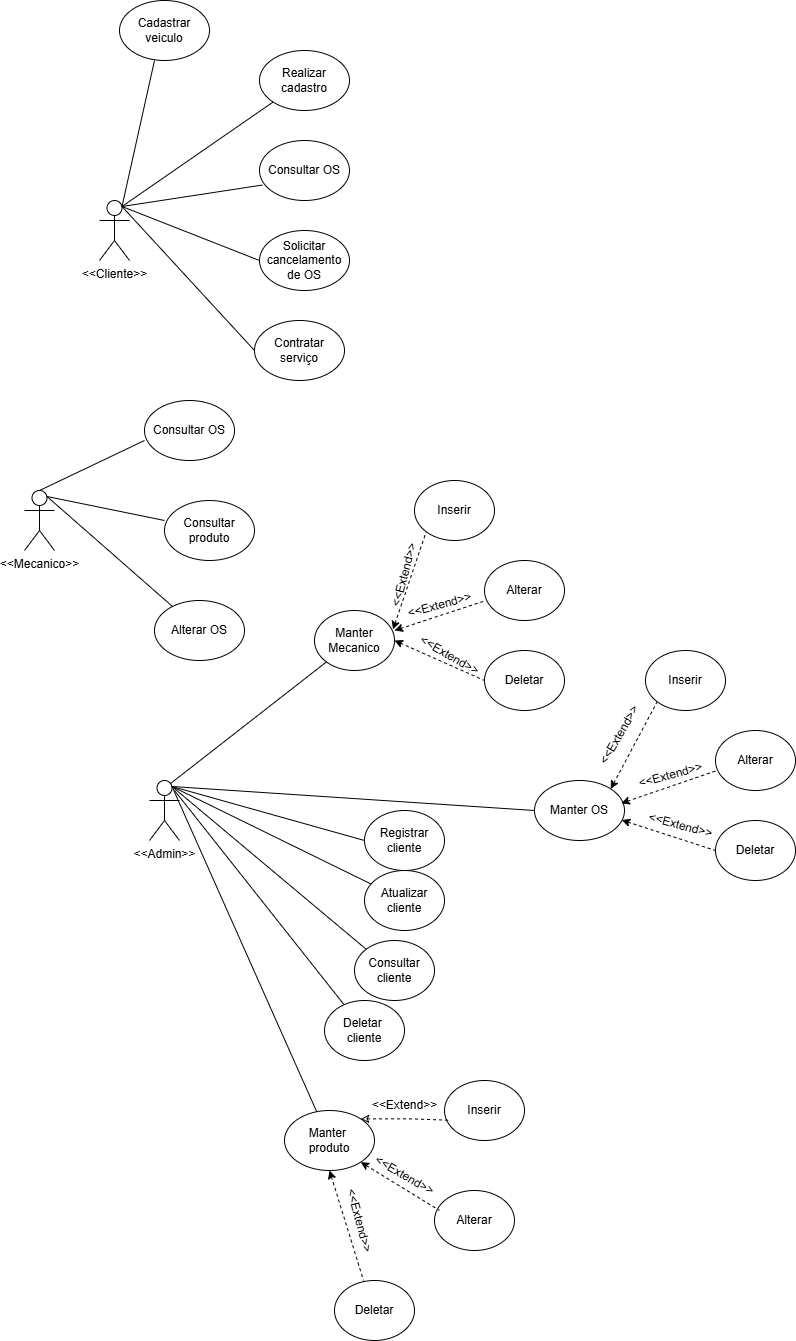

The diagram above was exported from draw.io. Its source (the exported page's mxGraphModel, read from the mxfile embedded in the PNG):
<mxGraphModel dx="2913" dy="1550" grid="1" gridSize="10" guides="1" tooltips="1" connect="1" arrows="1" fold="1" page="1" pageScale="1" pageWidth="827" pageHeight="1169" math="0" shadow="0">
  <root>
    <mxCell id="0" />
    <mxCell id="1" parent="0" />
    <mxCell id="GyWd9xwVwoITKUwHzOIe-1" value="&amp;lt;&amp;lt;Cliente&amp;gt;&amp;gt;" style="shape=umlActor;verticalLabelPosition=bottom;verticalAlign=top;html=1;outlineConnect=0;" parent="1" vertex="1">
      <mxGeometry x="475" y="690" width="30" height="60" as="geometry" />
    </mxCell>
    <mxCell id="GyWd9xwVwoITKUwHzOIe-2" value="&amp;lt;&amp;lt;Mecanico&amp;gt;&amp;gt;" style="shape=umlActor;verticalLabelPosition=bottom;verticalAlign=top;html=1;outlineConnect=0;" parent="1" vertex="1">
      <mxGeometry x="400" y="980" width="30" height="60" as="geometry" />
    </mxCell>
    <mxCell id="GyWd9xwVwoITKUwHzOIe-3" value="&amp;lt;&amp;lt;Admin&amp;gt;&amp;gt;" style="shape=umlActor;verticalLabelPosition=bottom;verticalAlign=top;html=1;outlineConnect=0;" parent="1" vertex="1">
      <mxGeometry x="525" y="1270" width="30" height="60" as="geometry" />
    </mxCell>
    <mxCell id="GyWd9xwVwoITKUwHzOIe-4" value="Manter Mecanico" style="ellipse;whiteSpace=wrap;html=1;" parent="1" vertex="1">
      <mxGeometry x="690" y="1100" width="80" height="60" as="geometry" />
    </mxCell>
    <mxCell id="GyWd9xwVwoITKUwHzOIe-5" value="Manter OS" style="ellipse;whiteSpace=wrap;html=1;" parent="1" vertex="1">
      <mxGeometry x="910" y="1270" width="90" height="60" as="geometry" />
    </mxCell>
    <mxCell id="GyWd9xwVwoITKUwHzOIe-6" value="Consultar produto" style="ellipse;whiteSpace=wrap;html=1;" parent="1" vertex="1">
      <mxGeometry x="540" y="990" width="90" height="60" as="geometry" />
    </mxCell>
    <mxCell id="GyWd9xwVwoITKUwHzOIe-7" value="Manter&amp;nbsp;&lt;div&gt;produto&lt;/div&gt;" style="ellipse;whiteSpace=wrap;html=1;" parent="1" vertex="1">
      <mxGeometry x="660" y="1600" width="90" height="60" as="geometry" />
    </mxCell>
    <mxCell id="GyWd9xwVwoITKUwHzOIe-8" value="Atualizar cliente&lt;span style=&quot;color: rgba(0, 0, 0, 0); font-family: monospace; font-size: 0px; text-align: start; text-wrap-mode: nowrap;&quot;&gt;%3CmxGraphModel%3E%3Croot%3E%3CmxCell%20id%3D%220%22%2F%3E%3CmxCell%20id%3D%221%22%20parent%3D%220%22%2F%3E%3CmxCell%20id%3D%222%22%20value%3D%22Manter%20Mecanico%22%20style%3D%22ellipse%3BwhiteSpace%3Dwrap%3Bhtml%3D1%3B%22%20vertex%3D%221%22%20parent%3D%221%22%3E%3CmxGeometry%20x%3D%22265%22%20y%3D%22190%22%20width%3D%2280%22%20height%3D%2260%22%20as%3D%22geometry%22%2F%3E%3C%2FmxCell%3E%3C%2Froot%3E%3C%2FmxGraphModel%3E&lt;/span&gt;" style="ellipse;whiteSpace=wrap;html=1;" parent="1" vertex="1">
      <mxGeometry x="740" y="1360" width="80" height="60" as="geometry" />
    </mxCell>
    <mxCell id="GyWd9xwVwoITKUwHzOIe-9" value="Registrar cliente" style="ellipse;whiteSpace=wrap;html=1;" parent="1" vertex="1">
      <mxGeometry x="740" y="1300" width="80" height="60" as="geometry" />
    </mxCell>
    <mxCell id="GyWd9xwVwoITKUwHzOIe-10" value="Consultar cliente&lt;span style=&quot;color: rgba(0, 0, 0, 0); font-family: monospace; font-size: 0px; text-align: start; text-wrap-mode: nowrap;&quot;&gt;%3CmxGraphModel%3E%3Croot%3E%3CmxCell%20id%3D%220%22%2F%3E%3CmxCell%20id%3D%221%22%20parent%3D%220%22%2F%3E%3CmxCell%20id%3D%222%22%20value%3D%22Manter%20Mecanico%22%20style%3D%22ellipse%3BwhiteSpace%3Dwrap%3Bhtml%3D1%3B%22%20vertex%3D%221%22%20parent%3D%221%22%3E%3CmxGeometry%20x%3D%22265%22%20y%3D%22190%22%20width%3D%2280%22%20height%3D%2260%22%20as%3D%22geometry%22%2F%3E%3C%2FmxCell%3E%3C%2Froot%3E%3C%2FmxGraphModel%3E&lt;/span&gt;" style="ellipse;whiteSpace=wrap;html=1;" parent="1" vertex="1">
      <mxGeometry x="730" y="1430" width="80" height="60" as="geometry" />
    </mxCell>
    <mxCell id="GyWd9xwVwoITKUwHzOIe-11" value="Realizar cadastro" style="ellipse;whiteSpace=wrap;html=1;" parent="1" vertex="1">
      <mxGeometry x="635" y="540" width="90" height="60" as="geometry" />
    </mxCell>
    <mxCell id="GyWd9xwVwoITKUwHzOIe-12" value="Consultar OS" style="ellipse;whiteSpace=wrap;html=1;" parent="1" vertex="1">
      <mxGeometry x="635" y="630" width="90" height="60" as="geometry" />
    </mxCell>
    <mxCell id="GyWd9xwVwoITKUwHzOIe-13" value="Solicitar cancelamento&lt;div&gt;de OS&lt;/div&gt;" style="ellipse;whiteSpace=wrap;html=1;" parent="1" vertex="1">
      <mxGeometry x="635" y="720" width="90" height="60" as="geometry" />
    </mxCell>
    <mxCell id="GyWd9xwVwoITKUwHzOIe-14" value="Contratar serviço" style="ellipse;whiteSpace=wrap;html=1;" parent="1" vertex="1">
      <mxGeometry x="630" y="810" width="90" height="60" as="geometry" />
    </mxCell>
    <mxCell id="GyWd9xwVwoITKUwHzOIe-15" value="Consultar OS" style="ellipse;whiteSpace=wrap;html=1;" parent="1" vertex="1">
      <mxGeometry x="520" y="890" width="90" height="60" as="geometry" />
    </mxCell>
    <mxCell id="GyWd9xwVwoITKUwHzOIe-16" value="Alterar OS" style="ellipse;whiteSpace=wrap;html=1;" parent="1" vertex="1">
      <mxGeometry x="530" y="1090" width="90" height="60" as="geometry" />
    </mxCell>
    <mxCell id="GyWd9xwVwoITKUwHzOIe-17" value="" style="endArrow=none;html=1;rounded=0;exitX=0.72;exitY=0.043;exitDx=0;exitDy=0;exitPerimeter=0;" parent="1" source="GyWd9xwVwoITKUwHzOIe-3" target="GyWd9xwVwoITKUwHzOIe-4" edge="1">
      <mxGeometry width="50" height="50" relative="1" as="geometry">
        <mxPoint x="580" y="1270" as="sourcePoint" />
        <mxPoint x="630" y="1220" as="targetPoint" />
      </mxGeometry>
    </mxCell>
    <mxCell id="GyWd9xwVwoITKUwHzOIe-18" value="" style="endArrow=none;html=1;rounded=0;exitX=0.75;exitY=0.1;exitDx=0;exitDy=0;exitPerimeter=0;" parent="1" source="GyWd9xwVwoITKUwHzOIe-3" target="GyWd9xwVwoITKUwHzOIe-7" edge="1">
      <mxGeometry width="50" height="50" relative="1" as="geometry">
        <mxPoint x="600" y="1290" as="sourcePoint" />
        <mxPoint x="650" y="1240" as="targetPoint" />
      </mxGeometry>
    </mxCell>
    <mxCell id="GyWd9xwVwoITKUwHzOIe-19" value="" style="endArrow=none;html=1;rounded=0;exitX=0.75;exitY=0.1;exitDx=0;exitDy=0;exitPerimeter=0;entryX=0;entryY=0.5;entryDx=0;entryDy=0;" parent="1" source="GyWd9xwVwoITKUwHzOIe-3" target="GyWd9xwVwoITKUwHzOIe-5" edge="1">
      <mxGeometry width="50" height="50" relative="1" as="geometry">
        <mxPoint x="610" y="1330" as="sourcePoint" />
        <mxPoint x="660" y="1280" as="targetPoint" />
      </mxGeometry>
    </mxCell>
    <mxCell id="GyWd9xwVwoITKUwHzOIe-20" value="" style="endArrow=none;html=1;rounded=0;entryX=0;entryY=0.5;entryDx=0;entryDy=0;exitX=0.75;exitY=0.1;exitDx=0;exitDy=0;exitPerimeter=0;" parent="1" source="GyWd9xwVwoITKUwHzOIe-3" target="GyWd9xwVwoITKUwHzOIe-9" edge="1">
      <mxGeometry width="50" height="50" relative="1" as="geometry">
        <mxPoint x="590" y="1370" as="sourcePoint" />
        <mxPoint x="640" y="1320" as="targetPoint" />
      </mxGeometry>
    </mxCell>
    <mxCell id="GyWd9xwVwoITKUwHzOIe-21" value="" style="endArrow=none;html=1;rounded=0;exitX=0.75;exitY=0.1;exitDx=0;exitDy=0;exitPerimeter=0;" parent="1" source="GyWd9xwVwoITKUwHzOIe-3" target="GyWd9xwVwoITKUwHzOIe-8" edge="1">
      <mxGeometry width="50" height="50" relative="1" as="geometry">
        <mxPoint x="590" y="1370" as="sourcePoint" />
        <mxPoint x="640" y="1320" as="targetPoint" />
      </mxGeometry>
    </mxCell>
    <mxCell id="GyWd9xwVwoITKUwHzOIe-22" value="" style="endArrow=none;html=1;rounded=0;entryX=0;entryY=0;entryDx=0;entryDy=0;exitX=0.75;exitY=0.1;exitDx=0;exitDy=0;exitPerimeter=0;" parent="1" source="GyWd9xwVwoITKUwHzOIe-3" target="GyWd9xwVwoITKUwHzOIe-10" edge="1">
      <mxGeometry width="50" height="50" relative="1" as="geometry">
        <mxPoint x="600" y="1360" as="sourcePoint" />
        <mxPoint x="640" y="1320" as="targetPoint" />
      </mxGeometry>
    </mxCell>
    <mxCell id="GyWd9xwVwoITKUwHzOIe-23" value="" style="endArrow=none;dashed=1;html=1;rounded=0;entryX=-0.002;entryY=0.676;entryDx=0;entryDy=0;endFill=1;startFill=1;startArrow=classic;entryPerimeter=0;" parent="1" target="GyWd9xwVwoITKUwHzOIe-25" edge="1">
      <mxGeometry width="50" height="50" relative="1" as="geometry">
        <mxPoint x="770" y="1120" as="sourcePoint" />
        <mxPoint x="841.5100331711421" y="1179.9978015691556" as="targetPoint" />
      </mxGeometry>
    </mxCell>
    <mxCell id="GyWd9xwVwoITKUwHzOIe-24" value="Inserir" style="ellipse;whiteSpace=wrap;html=1;" parent="1" vertex="1">
      <mxGeometry x="790" y="970" width="80" height="60" as="geometry" />
    </mxCell>
    <mxCell id="GyWd9xwVwoITKUwHzOIe-25" value="Alterar" style="ellipse;whiteSpace=wrap;html=1;" parent="1" vertex="1">
      <mxGeometry x="860" y="1050" width="80" height="60" as="geometry" />
    </mxCell>
    <mxCell id="GyWd9xwVwoITKUwHzOIe-26" value="Deletar" style="ellipse;whiteSpace=wrap;html=1;" parent="1" vertex="1">
      <mxGeometry x="860" y="1140" width="80" height="60" as="geometry" />
    </mxCell>
    <mxCell id="GyWd9xwVwoITKUwHzOIe-27" value="" style="endArrow=none;dashed=1;html=1;rounded=0;entryX=0;entryY=1;entryDx=0;entryDy=0;endFill=1;startFill=1;startArrow=classic;" parent="1" target="GyWd9xwVwoITKUwHzOIe-24" edge="1">
      <mxGeometry width="50" height="50" relative="1" as="geometry">
        <mxPoint x="768.49" y="1118.94" as="sourcePoint" />
        <mxPoint x="810.0000331711421" y="1099.9978015691556" as="targetPoint" />
      </mxGeometry>
    </mxCell>
    <mxCell id="GyWd9xwVwoITKUwHzOIe-28" value="" style="endArrow=none;dashed=1;html=1;rounded=0;entryX=0;entryY=0.5;entryDx=0;entryDy=0;endFill=1;startFill=1;startArrow=classic;exitX=1;exitY=0.5;exitDx=0;exitDy=0;" parent="1" source="GyWd9xwVwoITKUwHzOIe-4" target="GyWd9xwVwoITKUwHzOIe-26" edge="1">
      <mxGeometry width="50" height="50" relative="1" as="geometry">
        <mxPoint x="838.49" y="1240" as="sourcePoint" />
        <mxPoint x="880.0000331711421" y="1221.0578015691556" as="targetPoint" />
      </mxGeometry>
    </mxCell>
    <mxCell id="GyWd9xwVwoITKUwHzOIe-29" value="&amp;lt;&amp;lt;Extend&amp;gt;&amp;gt;" style="text;html=1;align=center;verticalAlign=middle;resizable=0;points=[];autosize=1;strokeColor=none;fillColor=none;rotation=-75;" parent="1" vertex="1">
      <mxGeometry x="735" y="1050" width="90" height="30" as="geometry" />
    </mxCell>
    <mxCell id="GyWd9xwVwoITKUwHzOIe-30" value="&amp;lt;&amp;lt;Extend&amp;gt;&amp;gt;" style="text;html=1;align=center;verticalAlign=middle;resizable=0;points=[];autosize=1;strokeColor=none;fillColor=none;rotation=-15;" parent="1" vertex="1">
      <mxGeometry x="770" y="1080" width="90" height="30" as="geometry" />
    </mxCell>
    <mxCell id="GyWd9xwVwoITKUwHzOIe-31" value="&amp;lt;&amp;lt;Extend&amp;gt;&amp;gt;" style="text;html=1;align=center;verticalAlign=middle;resizable=0;points=[];autosize=1;strokeColor=none;fillColor=none;rotation=30;" parent="1" vertex="1">
      <mxGeometry x="780" y="1130" width="90" height="30" as="geometry" />
    </mxCell>
    <mxCell id="GyWd9xwVwoITKUwHzOIe-32" value="" style="endArrow=none;html=1;rounded=0;exitX=0.5;exitY=0;exitDx=0;exitDy=0;exitPerimeter=0;entryX=0;entryY=0.667;entryDx=0;entryDy=0;entryPerimeter=0;" parent="1" source="GyWd9xwVwoITKUwHzOIe-2" target="GyWd9xwVwoITKUwHzOIe-15" edge="1">
      <mxGeometry width="50" height="50" relative="1" as="geometry">
        <mxPoint x="490" y="1040" as="sourcePoint" />
        <mxPoint x="540" y="990" as="targetPoint" />
      </mxGeometry>
    </mxCell>
    <mxCell id="GyWd9xwVwoITKUwHzOIe-33" value="" style="endArrow=none;html=1;rounded=0;exitX=0.75;exitY=0.1;exitDx=0;exitDy=0;exitPerimeter=0;entryX=0;entryY=0.333;entryDx=0;entryDy=0;entryPerimeter=0;" parent="1" source="GyWd9xwVwoITKUwHzOIe-2" target="GyWd9xwVwoITKUwHzOIe-6" edge="1">
      <mxGeometry width="50" height="50" relative="1" as="geometry">
        <mxPoint x="470" y="1030" as="sourcePoint" />
        <mxPoint x="520" y="980" as="targetPoint" />
      </mxGeometry>
    </mxCell>
    <mxCell id="GyWd9xwVwoITKUwHzOIe-34" value="" style="endArrow=none;html=1;rounded=0;exitX=0.75;exitY=0.1;exitDx=0;exitDy=0;exitPerimeter=0;" parent="1" source="GyWd9xwVwoITKUwHzOIe-2" target="GyWd9xwVwoITKUwHzOIe-16" edge="1">
      <mxGeometry width="50" height="50" relative="1" as="geometry">
        <mxPoint x="470" y="1030" as="sourcePoint" />
        <mxPoint x="520" y="980" as="targetPoint" />
      </mxGeometry>
    </mxCell>
    <mxCell id="GyWd9xwVwoITKUwHzOIe-35" value="" style="endArrow=none;html=1;rounded=0;entryX=0.75;entryY=0.1;entryDx=0;entryDy=0;entryPerimeter=0;" parent="1" source="GyWd9xwVwoITKUwHzOIe-11" target="GyWd9xwVwoITKUwHzOIe-1" edge="1">
      <mxGeometry width="50" height="50" relative="1" as="geometry">
        <mxPoint x="505" y="800" as="sourcePoint" />
        <mxPoint x="555" y="750" as="targetPoint" />
      </mxGeometry>
    </mxCell>
    <mxCell id="GyWd9xwVwoITKUwHzOIe-36" value="" style="endArrow=none;html=1;rounded=0;entryX=0.033;entryY=0.742;entryDx=0;entryDy=0;entryPerimeter=0;exitX=0.75;exitY=0.1;exitDx=0;exitDy=0;exitPerimeter=0;" parent="1" source="GyWd9xwVwoITKUwHzOIe-1" target="GyWd9xwVwoITKUwHzOIe-12" edge="1">
      <mxGeometry width="50" height="50" relative="1" as="geometry">
        <mxPoint x="475" y="830" as="sourcePoint" />
        <mxPoint x="525" y="780" as="targetPoint" />
      </mxGeometry>
    </mxCell>
    <mxCell id="GyWd9xwVwoITKUwHzOIe-37" value="" style="endArrow=none;html=1;rounded=0;entryX=0;entryY=0.5;entryDx=0;entryDy=0;exitX=0.75;exitY=0.1;exitDx=0;exitDy=0;exitPerimeter=0;" parent="1" source="GyWd9xwVwoITKUwHzOIe-1" target="GyWd9xwVwoITKUwHzOIe-13" edge="1">
      <mxGeometry width="50" height="50" relative="1" as="geometry">
        <mxPoint x="475" y="830" as="sourcePoint" />
        <mxPoint x="525" y="780" as="targetPoint" />
      </mxGeometry>
    </mxCell>
    <mxCell id="GyWd9xwVwoITKUwHzOIe-38" value="" style="endArrow=none;html=1;rounded=0;entryX=0;entryY=0.5;entryDx=0;entryDy=0;exitX=0.75;exitY=0.1;exitDx=0;exitDy=0;exitPerimeter=0;" parent="1" source="GyWd9xwVwoITKUwHzOIe-1" target="GyWd9xwVwoITKUwHzOIe-14" edge="1">
      <mxGeometry width="50" height="50" relative="1" as="geometry">
        <mxPoint x="475" y="830" as="sourcePoint" />
        <mxPoint x="525" y="780" as="targetPoint" />
      </mxGeometry>
    </mxCell>
    <mxCell id="GyWd9xwVwoITKUwHzOIe-40" value="" style="endArrow=none;html=1;rounded=0;entryX=0.75;entryY=0.1;entryDx=0;entryDy=0;entryPerimeter=0;" parent="1" target="GyWd9xwVwoITKUwHzOIe-1" edge="1">
      <mxGeometry width="50" height="50" relative="1" as="geometry">
        <mxPoint x="530" y="550" as="sourcePoint" />
        <mxPoint x="378" y="654" as="targetPoint" />
      </mxGeometry>
    </mxCell>
    <mxCell id="vKdhf6-dorv5fVh7yf-z-10" value="Cadastrar veiculo" style="ellipse;whiteSpace=wrap;html=1;" parent="1" vertex="1">
      <mxGeometry x="495" y="490" width="90" height="60" as="geometry" />
    </mxCell>
    <mxCell id="GyWd9xwVwoITKUwHzOIe-41" value="Inserir" style="ellipse;whiteSpace=wrap;html=1;" parent="1" vertex="1">
      <mxGeometry x="820" y="1570" width="80" height="60" as="geometry" />
    </mxCell>
    <mxCell id="GyWd9xwVwoITKUwHzOIe-42" value="Alterar" style="ellipse;whiteSpace=wrap;html=1;" parent="1" vertex="1">
      <mxGeometry x="810" y="1680" width="80" height="60" as="geometry" />
    </mxCell>
    <mxCell id="GyWd9xwVwoITKUwHzOIe-43" value="Deletar" style="ellipse;whiteSpace=wrap;html=1;" parent="1" vertex="1">
      <mxGeometry x="710" y="1770" width="80" height="60" as="geometry" />
    </mxCell>
    <mxCell id="vKdhf6-dorv5fVh7yf-z-12" value="&amp;lt;&amp;lt;Extend&amp;gt;&amp;gt;" style="text;html=1;align=center;verticalAlign=middle;resizable=0;points=[];autosize=1;strokeColor=none;fillColor=none;rotation=0;" parent="1" vertex="1">
      <mxGeometry x="734.9989478595459" y="1579.9957444239494" width="90" height="30" as="geometry" />
    </mxCell>
    <mxCell id="GyWd9xwVwoITKUwHzOIe-46" value="" style="endArrow=none;dashed=1;html=1;rounded=0;entryX=0;entryY=0.5;entryDx=0;entryDy=0;endFill=1;startFill=1;startArrow=classic;exitX=1;exitY=1;exitDx=0;exitDy=0;" parent="1" source="GyWd9xwVwoITKUwHzOIe-7" edge="1">
      <mxGeometry width="50" height="50" relative="1" as="geometry">
        <mxPoint x="595.8738379619099" y="1684.7085005551444" as="sourcePoint" />
        <mxPoint x="815" y="1700" as="targetPoint" />
      </mxGeometry>
    </mxCell>
    <mxCell id="GyWd9xwVwoITKUwHzOIe-48" value="&amp;lt;&amp;lt;Extend&amp;gt;&amp;gt;" style="text;html=1;align=center;verticalAlign=middle;resizable=0;points=[];autosize=1;strokeColor=none;fillColor=none;rotation=30;" parent="1" vertex="1">
      <mxGeometry x="734.9989478595459" y="1649.9957444239494" width="90" height="30" as="geometry" />
    </mxCell>
    <mxCell id="GyWd9xwVwoITKUwHzOIe-49" value="" style="endArrow=none;dashed=1;html=1;rounded=0;endFill=1;startFill=1;startArrow=classic;exitX=0.5;exitY=1;exitDx=0;exitDy=0;" parent="1" source="GyWd9xwVwoITKUwHzOIe-7" edge="1">
      <mxGeometry width="50" height="50" relative="1" as="geometry">
        <mxPoint x="672" y="1721" as="sourcePoint" />
        <mxPoint x="739" y="1770" as="targetPoint" />
      </mxGeometry>
    </mxCell>
    <mxCell id="GyWd9xwVwoITKUwHzOIe-50" value="&amp;lt;&amp;lt;Extend&amp;gt;&amp;gt;" style="text;html=1;align=center;verticalAlign=middle;resizable=0;points=[];autosize=1;strokeColor=none;fillColor=none;rotation=75;" parent="1" vertex="1">
      <mxGeometry x="689.9989478595459" y="1694.9957444239494" width="90" height="30" as="geometry" />
    </mxCell>
    <mxCell id="GyWd9xwVwoITKUwHzOIe-45" style="edgeStyle=orthogonalEdgeStyle;rounded=0;orthogonalLoop=1;jettySize=auto;html=1;exitX=1;exitY=0;exitDx=0;exitDy=0;entryX=0.055;entryY=0.662;entryDx=0;entryDy=0;entryPerimeter=0;dashed=1;startArrow=classic;startFill=0;endArrow=none;" parent="1" source="GyWd9xwVwoITKUwHzOIe-7" target="GyWd9xwVwoITKUwHzOIe-41" edge="1">
      <mxGeometry relative="1" as="geometry" />
    </mxCell>
    <mxCell id="vKdhf6-dorv5fVh7yf-z-17" value="" style="endArrow=none;html=1;rounded=0;" parent="1" target="vKdhf6-dorv5fVh7yf-z-18" edge="1">
      <mxGeometry width="50" height="50" relative="1" as="geometry">
        <mxPoint x="550" y="1280" as="sourcePoint" />
        <mxPoint x="730" y="1449" as="targetPoint" />
      </mxGeometry>
    </mxCell>
    <mxCell id="GyWd9xwVwoITKUwHzOIe-51" value="" style="endArrow=none;dashed=1;html=1;rounded=0;entryX=-0.002;entryY=0.676;entryDx=0;entryDy=0;endFill=1;startFill=1;startArrow=classic;entryPerimeter=0;exitX=0.965;exitY=0.38;exitDx=0;exitDy=0;exitPerimeter=0;" parent="1" source="GyWd9xwVwoITKUwHzOIe-5" target="GyWd9xwVwoITKUwHzOIe-53" edge="1">
      <mxGeometry width="50" height="50" relative="1" as="geometry">
        <mxPoint x="1001" y="1290" as="sourcePoint" />
        <mxPoint x="1072.5100331711421" y="1349.9978015691556" as="targetPoint" />
      </mxGeometry>
    </mxCell>
    <mxCell id="vKdhf6-dorv5fVh7yf-z-18" value="Deletar&amp;nbsp;&lt;div&gt;cliente&lt;/div&gt;" style="ellipse;whiteSpace=wrap;html=1;" parent="1" vertex="1">
      <mxGeometry x="700" y="1490" width="80" height="60" as="geometry" />
    </mxCell>
    <mxCell id="GyWd9xwVwoITKUwHzOIe-52" value="Inserir" style="ellipse;whiteSpace=wrap;html=1;" parent="1" vertex="1">
      <mxGeometry x="1021" y="1140" width="80" height="60" as="geometry" />
    </mxCell>
    <mxCell id="GyWd9xwVwoITKUwHzOIe-53" value="Alterar" style="ellipse;whiteSpace=wrap;html=1;" parent="1" vertex="1">
      <mxGeometry x="1091" y="1220" width="80" height="60" as="geometry" />
    </mxCell>
    <mxCell id="GyWd9xwVwoITKUwHzOIe-54" value="Deletar" style="ellipse;whiteSpace=wrap;html=1;" parent="1" vertex="1">
      <mxGeometry x="1091" y="1310" width="80" height="60" as="geometry" />
    </mxCell>
    <mxCell id="GyWd9xwVwoITKUwHzOIe-55" value="" style="endArrow=none;dashed=1;html=1;rounded=0;entryX=0;entryY=1;entryDx=0;entryDy=0;endFill=1;startFill=1;startArrow=classic;exitX=1;exitY=0;exitDx=0;exitDy=0;" parent="1" source="GyWd9xwVwoITKUwHzOIe-5" target="GyWd9xwVwoITKUwHzOIe-52" edge="1">
      <mxGeometry width="50" height="50" relative="1" as="geometry">
        <mxPoint x="989.1432705367392" y="1274.1469625535603" as="sourcePoint" />
        <mxPoint x="1041.0000331711421" y="1269.9978015691556" as="targetPoint" />
      </mxGeometry>
    </mxCell>
    <mxCell id="GyWd9xwVwoITKUwHzOIe-56" value="" style="endArrow=none;dashed=1;html=1;rounded=0;entryX=0;entryY=0.5;entryDx=0;entryDy=0;endFill=1;startFill=1;startArrow=classic;exitX=0.969;exitY=0.66;exitDx=0;exitDy=0;exitPerimeter=0;" parent="1" source="GyWd9xwVwoITKUwHzOIe-5" target="GyWd9xwVwoITKUwHzOIe-54" edge="1">
      <mxGeometry width="50" height="50" relative="1" as="geometry">
        <mxPoint x="1001" y="1310" as="sourcePoint" />
        <mxPoint x="1111.0000331711421" y="1391.0578015691556" as="targetPoint" />
      </mxGeometry>
    </mxCell>
    <mxCell id="GyWd9xwVwoITKUwHzOIe-58" value="&amp;lt;&amp;lt;Extend&amp;gt;&amp;gt;" style="text;html=1;align=center;verticalAlign=middle;resizable=0;points=[];autosize=1;strokeColor=none;fillColor=none;rotation=-15;" parent="1" vertex="1">
      <mxGeometry x="1001" y="1250" width="90" height="30" as="geometry" />
    </mxCell>
    <mxCell id="GyWd9xwVwoITKUwHzOIe-59" value="&amp;lt;&amp;lt;Extend&amp;gt;&amp;gt;" style="text;html=1;align=center;verticalAlign=middle;resizable=0;points=[];autosize=1;strokeColor=none;fillColor=none;rotation=15;" parent="1" vertex="1">
      <mxGeometry x="1011" y="1300" width="90" height="30" as="geometry" />
    </mxCell>
    <mxCell id="GyWd9xwVwoITKUwHzOIe-60" value="&amp;lt;&amp;lt;Extend&amp;gt;&amp;gt;" style="text;html=1;align=center;verticalAlign=middle;resizable=0;points=[];autosize=1;strokeColor=none;fillColor=none;rotation=-60;" parent="1" vertex="1">
      <mxGeometry x="950" y="1210" width="90" height="30" as="geometry" />
    </mxCell>
  </root>
</mxGraphModel>